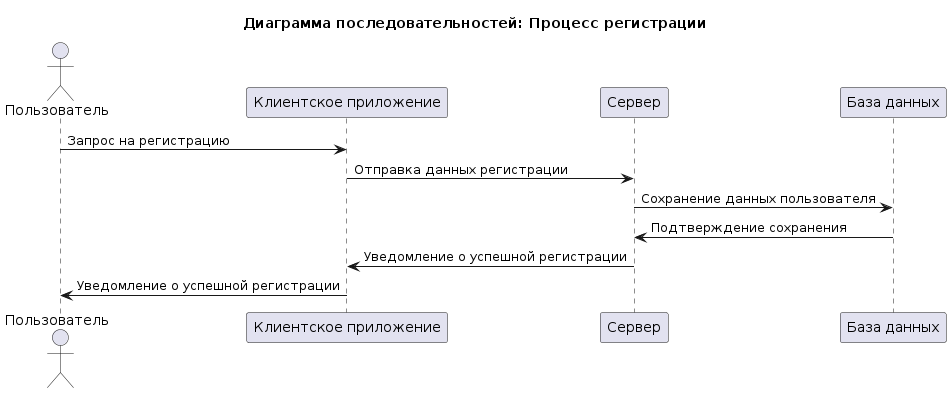

The diagram above was rendered by PlantUML. Its source (embedded in the PNG):
@startuml
title Диаграмма последовательностей: Процесс регистрации

actor Пользователь
participant "Клиентское приложение" as Client
participant "Сервер" as Server
participant "База данных" as DB

Пользователь -> Client: Запрос на регистрацию
Client -> Server: Отправка данных регистрации
Server -> DB: Сохранение данных пользователя
DB -> Server: Подтверждение сохранения
Server -> Client: Уведомление о успешной регистрации
Client -> Пользователь: Уведомление о успешной регистрации
@enduml